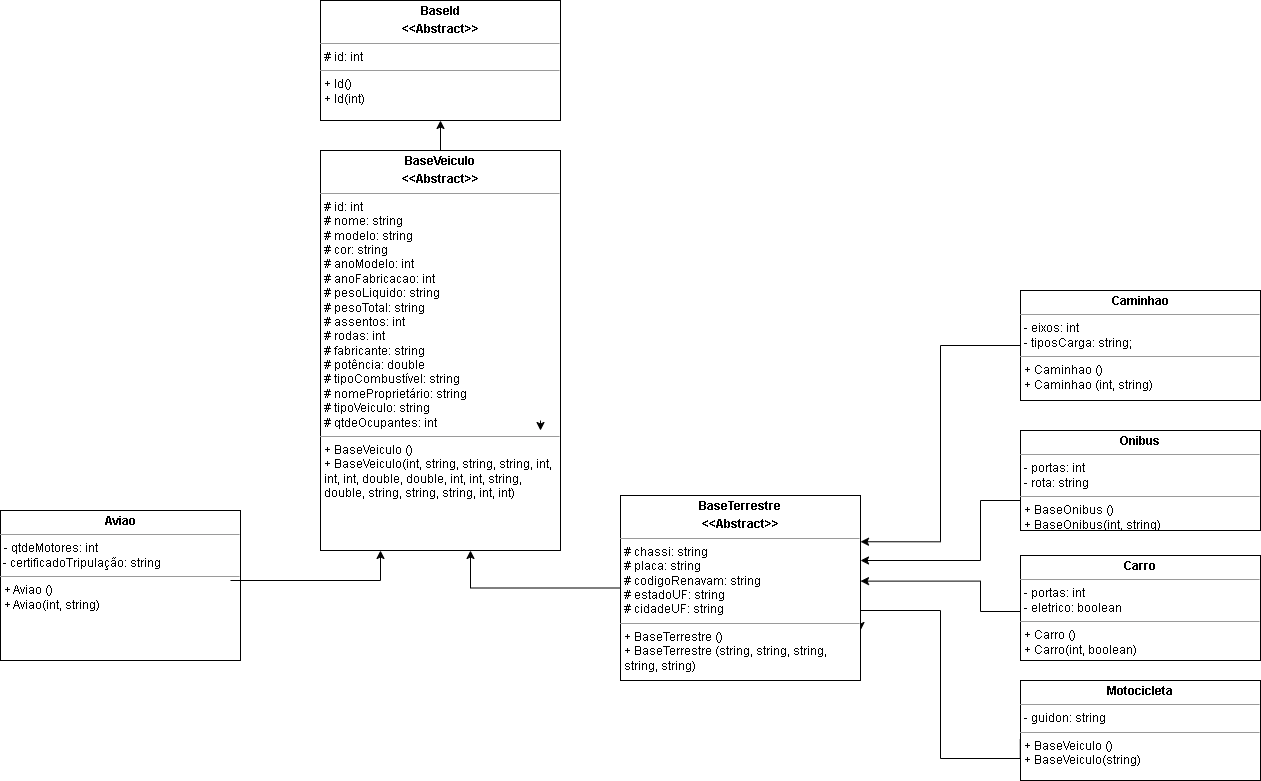

The diagram above was exported from draw.io. Its source (the exported page's mxGraphModel, read from the mxfile embedded in the PNG):
<mxGraphModel dx="1120" dy="490" grid="1" gridSize="10" guides="1" tooltips="1" connect="1" arrows="1" fold="1" page="1" pageScale="1" pageWidth="2336" pageHeight="1654" math="0" shadow="0">
  <root>
    <mxCell id="0" />
    <mxCell id="1" parent="0" />
    <mxCell id="H33x3pCk8NwwzWKJzG7v-1" value="&lt;p style=&quot;margin:0px;margin-top:4px;text-align:center;&quot;&gt;&lt;b&gt;BaseId&lt;/b&gt;&lt;/p&gt;&lt;p style=&quot;margin:0px;margin-top:4px;text-align:center;&quot;&gt;&lt;b&gt;&amp;lt;&amp;lt;Abstract&amp;gt;&amp;gt;&lt;/b&gt;&lt;/p&gt;&lt;hr size=&quot;1&quot;&gt;&lt;p style=&quot;margin:0px;margin-left:4px;&quot;&gt;# id: int&lt;/p&gt;&lt;hr size=&quot;1&quot;&gt;&lt;p style=&quot;margin:0px;margin-left:4px;&quot;&gt;+ Id()&lt;/p&gt;&lt;p style=&quot;margin:0px;margin-left:4px;&quot;&gt;+ Id(int)&lt;/p&gt;" style="verticalAlign=top;align=left;overflow=fill;fontSize=12;fontFamily=Helvetica;html=1;whiteSpace=wrap;" parent="1" vertex="1">
      <mxGeometry x="820" y="500" width="240" height="120" as="geometry" />
    </mxCell>
    <mxCell id="xUWki0u0DesBhM3nmXtP-1" style="edgeStyle=orthogonalEdgeStyle;rounded=0;orthogonalLoop=1;jettySize=auto;html=1;entryX=0.5;entryY=1;entryDx=0;entryDy=0;" parent="1" source="H33x3pCk8NwwzWKJzG7v-2" target="H33x3pCk8NwwzWKJzG7v-1" edge="1">
      <mxGeometry relative="1" as="geometry" />
    </mxCell>
    <mxCell id="H33x3pCk8NwwzWKJzG7v-2" value="&lt;p style=&quot;margin:0px;margin-top:4px;text-align:center;&quot;&gt;&lt;b&gt;BaseVeiculo&lt;/b&gt;&lt;/p&gt;&lt;p style=&quot;margin:0px;margin-top:4px;text-align:center;&quot;&gt;&lt;b&gt;&amp;lt;&amp;lt;Abstract&amp;gt;&amp;gt;&lt;/b&gt;&lt;/p&gt;&lt;hr size=&quot;1&quot;&gt;&lt;p style=&quot;margin:0px;margin-left:4px;&quot;&gt;# id: int&lt;/p&gt;&lt;p style=&quot;margin:0px;margin-left:4px;&quot;&gt;# nome: string&lt;/p&gt;&lt;p style=&quot;margin:0px;margin-left:4px;&quot;&gt;# modelo: string&lt;/p&gt;&lt;p style=&quot;margin:0px;margin-left:4px;&quot;&gt;# cor: string&lt;/p&gt;&lt;p style=&quot;margin:0px;margin-left:4px;&quot;&gt;# anoModelo: int&lt;/p&gt;&lt;p style=&quot;margin:0px;margin-left:4px;&quot;&gt;# anoFabricacao: int&lt;/p&gt;&lt;p style=&quot;margin:0px;margin-left:4px;&quot;&gt;# pesoLiquido: string&lt;/p&gt;&lt;p style=&quot;margin:0px;margin-left:4px;&quot;&gt;# pesoTotal: string&lt;/p&gt;&lt;p style=&quot;margin:0px;margin-left:4px;&quot;&gt;# assentos: int&lt;/p&gt;&lt;p style=&quot;margin:0px;margin-left:4px;&quot;&gt;# rodas: int&lt;/p&gt;&lt;p style=&quot;margin:0px;margin-left:4px;&quot;&gt;# fabricante: string&lt;/p&gt;&lt;p style=&quot;margin:0px;margin-left:4px;&quot;&gt;# potência: double&lt;/p&gt;&lt;p style=&quot;margin:0px;margin-left:4px;&quot;&gt;# tipoCombustível: string&lt;/p&gt;&lt;p style=&quot;margin:0px;margin-left:4px;&quot;&gt;# nomeProprietário: string&lt;/p&gt;&lt;p style=&quot;margin:0px;margin-left:4px;&quot;&gt;# tipoVeiculo: string&lt;/p&gt;&lt;p style=&quot;margin:0px;margin-left:4px;&quot;&gt;# qtdeOcupantes: int&lt;/p&gt;&lt;hr size=&quot;1&quot;&gt;&lt;p style=&quot;margin:0px;margin-left:4px;&quot;&gt;+ BaseVeiculo ()&lt;/p&gt;&lt;p style=&quot;margin:0px;margin-left:4px;&quot;&gt;+ BaseVeiculo(int, string, string, string, int, int, int, double, double, int, int, string, double, string, string, string, int, int)&lt;/p&gt;&lt;p style=&quot;margin:0px;margin-left:4px;&quot;&gt;&lt;br&gt;&lt;/p&gt;&lt;p style=&quot;margin:0px;margin-left:4px;&quot;&gt;&lt;br&gt;&lt;/p&gt;" style="verticalAlign=top;align=left;overflow=fill;fontSize=12;fontFamily=Helvetica;html=1;whiteSpace=wrap;" parent="1" vertex="1">
      <mxGeometry x="820" y="650" width="240" height="400" as="geometry" />
    </mxCell>
    <mxCell id="Ffok0zkhwkC0NSTtye9K-3" style="edgeStyle=orthogonalEdgeStyle;rounded=0;orthogonalLoop=1;jettySize=auto;html=1;exitX=0.5;exitY=1;exitDx=0;exitDy=0;" parent="1" edge="1">
      <mxGeometry relative="1" as="geometry">
        <mxPoint x="1040" y="930" as="targetPoint" />
        <mxPoint x="1040" y="920" as="sourcePoint" />
      </mxGeometry>
    </mxCell>
    <mxCell id="xUWki0u0DesBhM3nmXtP-3" value="&lt;p style=&quot;margin:0px;margin-top:4px;text-align:center;&quot;&gt;&lt;b&gt;Aviao&lt;/b&gt;&lt;/p&gt;&lt;hr size=&quot;1&quot;&gt;&lt;p style=&quot;margin:0px;margin-left:4px;&quot;&gt;- qtdeMotores: int&lt;span style=&quot;background-color: initial;&quot;&gt;&amp;nbsp;&lt;/span&gt;&lt;/p&gt;&amp;nbsp;- certificadoTripulação: string&lt;hr size=&quot;1&quot;&gt;&lt;p style=&quot;margin:0px;margin-left:4px;&quot;&gt;+ Aviao ()&lt;/p&gt;&lt;p style=&quot;margin:0px;margin-left:4px;&quot;&gt;+ Aviao(int, string)&lt;/p&gt;&lt;p style=&quot;margin:0px;margin-left:4px;&quot;&gt;&lt;br&gt;&lt;/p&gt;&lt;p style=&quot;margin:0px;margin-left:4px;&quot;&gt;&lt;br&gt;&lt;/p&gt;" style="verticalAlign=top;align=left;overflow=fill;fontSize=12;fontFamily=Helvetica;html=1;whiteSpace=wrap;" parent="1" vertex="1">
      <mxGeometry x="500" y="1010" width="240" height="150" as="geometry" />
    </mxCell>
    <mxCell id="xUWki0u0DesBhM3nmXtP-36" style="edgeStyle=orthogonalEdgeStyle;rounded=0;orthogonalLoop=1;jettySize=auto;html=1;entryX=1;entryY=0.25;entryDx=0;entryDy=0;" parent="1" source="xUWki0u0DesBhM3nmXtP-4" target="xUWki0u0DesBhM3nmXtP-33" edge="1">
      <mxGeometry relative="1" as="geometry" />
    </mxCell>
    <mxCell id="xUWki0u0DesBhM3nmXtP-4" value="&lt;p style=&quot;margin:0px;margin-top:4px;text-align:center;&quot;&gt;&lt;b&gt;Caminhao&lt;/b&gt;&lt;/p&gt;&lt;hr size=&quot;1&quot;&gt;&lt;p style=&quot;margin:0px;margin-left:4px;&quot;&gt;- eixos: int&lt;br&gt;&lt;/p&gt;&lt;p style=&quot;margin:0px;margin-left:4px;&quot;&gt;- tiposCarga: string;&lt;/p&gt;&lt;hr size=&quot;1&quot;&gt;&lt;p style=&quot;margin:0px;margin-left:4px;&quot;&gt;+ Caminhao ()&lt;/p&gt;&lt;p style=&quot;margin:0px;margin-left:4px;&quot;&gt;+ Caminhao (int, string)&lt;/p&gt;&lt;p style=&quot;margin:0px;margin-left:4px;&quot;&gt;&lt;br&gt;&lt;/p&gt;&lt;p style=&quot;margin:0px;margin-left:4px;&quot;&gt;&lt;br&gt;&lt;/p&gt;" style="verticalAlign=top;align=left;overflow=fill;fontSize=12;fontFamily=Helvetica;html=1;whiteSpace=wrap;" parent="1" vertex="1">
      <mxGeometry x="1520" y="790" width="240" height="110" as="geometry" />
    </mxCell>
    <mxCell id="xUWki0u0DesBhM3nmXtP-41" style="edgeStyle=orthogonalEdgeStyle;rounded=0;orthogonalLoop=1;jettySize=auto;html=1;entryX=1.002;entryY=0.629;entryDx=0;entryDy=0;entryPerimeter=0;exitX=0;exitY=0.75;exitDx=0;exitDy=0;" parent="1" source="xUWki0u0DesBhM3nmXtP-5" edge="1">
      <mxGeometry relative="1" as="geometry">
        <mxPoint x="1360" y="1080.62" as="targetPoint" />
        <mxPoint x="1519.52" y="1145.0032558139533" as="sourcePoint" />
        <Array as="points">
          <mxPoint x="1520" y="1111" />
          <mxPoint x="1480" y="1111" />
          <mxPoint x="1480" y="1081" />
        </Array>
      </mxGeometry>
    </mxCell>
    <mxCell id="xUWki0u0DesBhM3nmXtP-5" value="&lt;p style=&quot;margin:0px;margin-top:4px;text-align:center;&quot;&gt;&lt;b&gt;Carro&lt;/b&gt;&lt;/p&gt;&lt;hr size=&quot;1&quot;&gt;&lt;p style=&quot;margin:0px;margin-left:4px;&quot;&gt;- portas: int&lt;br&gt;&lt;/p&gt;&lt;p style=&quot;margin:0px;margin-left:4px;&quot;&gt;- eletrico: boolean&lt;/p&gt;&lt;hr size=&quot;1&quot;&gt;&lt;p style=&quot;margin:0px;margin-left:4px;&quot;&gt;+ Carro ()&lt;/p&gt;&lt;p style=&quot;margin:0px;margin-left:4px;&quot;&gt;+ Carro(int, boolean)&lt;/p&gt;&lt;p style=&quot;margin:0px;margin-left:4px;&quot;&gt;&lt;br&gt;&lt;/p&gt;&lt;p style=&quot;margin:0px;margin-left:4px;&quot;&gt;&lt;br&gt;&lt;/p&gt;" style="verticalAlign=top;align=left;overflow=fill;fontSize=12;fontFamily=Helvetica;html=1;whiteSpace=wrap;" parent="1" vertex="1">
      <mxGeometry x="1520" y="1055" width="240" height="105" as="geometry" />
    </mxCell>
    <mxCell id="xUWki0u0DesBhM3nmXtP-42" style="edgeStyle=orthogonalEdgeStyle;rounded=0;orthogonalLoop=1;jettySize=auto;html=1;entryX=1.015;entryY=0.81;entryDx=0;entryDy=0;entryPerimeter=0;exitX=-0.001;exitY=0.587;exitDx=0;exitDy=0;exitPerimeter=0;" parent="1" source="xUWki0u0DesBhM3nmXtP-6" edge="1">
      <mxGeometry relative="1" as="geometry">
        <mxPoint x="1506.4" y="1345.4232558139536" as="sourcePoint" />
        <mxPoint x="1360" y="1130" as="targetPoint" />
        <Array as="points">
          <mxPoint x="1440" y="1258" />
          <mxPoint x="1440" y="1110" />
          <mxPoint x="1360" y="1110" />
        </Array>
      </mxGeometry>
    </mxCell>
    <mxCell id="xUWki0u0DesBhM3nmXtP-6" value="&lt;p style=&quot;margin:0px;margin-top:4px;text-align:center;&quot;&gt;&lt;b&gt;Motocicleta&lt;/b&gt;&lt;/p&gt;&lt;hr size=&quot;1&quot;&gt;&lt;p style=&quot;margin:0px;margin-left:4px;&quot;&gt;- guidon: string&lt;/p&gt;&lt;hr size=&quot;1&quot;&gt;&lt;p style=&quot;margin:0px;margin-left:4px;&quot;&gt;+ BaseVeiculo ()&lt;/p&gt;&lt;p style=&quot;margin:0px;margin-left:4px;&quot;&gt;+ BaseVeiculo(string)&lt;/p&gt;&lt;p style=&quot;margin:0px;margin-left:4px;&quot;&gt;&lt;br&gt;&lt;/p&gt;&lt;p style=&quot;margin:0px;margin-left:4px;&quot;&gt;&lt;br&gt;&lt;/p&gt;" style="verticalAlign=top;align=left;overflow=fill;fontSize=12;fontFamily=Helvetica;html=1;whiteSpace=wrap;" parent="1" vertex="1">
      <mxGeometry x="1520" y="1180" width="240" height="100" as="geometry" />
    </mxCell>
    <mxCell id="xUWki0u0DesBhM3nmXtP-43" style="edgeStyle=orthogonalEdgeStyle;rounded=0;orthogonalLoop=1;jettySize=auto;html=1;entryX=1;entryY=0.375;entryDx=0;entryDy=0;entryPerimeter=0;" parent="1" edge="1">
      <mxGeometry relative="1" as="geometry">
        <mxPoint x="1520" y="990" as="sourcePoint" />
        <mxPoint x="1360" y="1060" as="targetPoint" />
        <Array as="points">
          <mxPoint x="1520" y="1000" />
          <mxPoint x="1480" y="1000" />
          <mxPoint x="1480" y="1060" />
        </Array>
      </mxGeometry>
    </mxCell>
    <mxCell id="xUWki0u0DesBhM3nmXtP-7" value="&lt;p style=&quot;margin:0px;margin-top:4px;text-align:center;&quot;&gt;&lt;b&gt;Onibus&lt;/b&gt;&lt;/p&gt;&lt;hr size=&quot;1&quot;&gt;&lt;p style=&quot;margin:0px;margin-left:4px;&quot;&gt;- portas: int&lt;/p&gt;&lt;p style=&quot;margin:0px;margin-left:4px;&quot;&gt;-&lt;span style=&quot;background-color: initial;&quot;&gt;&amp;nbsp;rota: string&lt;/span&gt;&lt;/p&gt;&lt;hr size=&quot;1&quot;&gt;&lt;p style=&quot;margin:0px;margin-left:4px;&quot;&gt;+ BaseOnibus ()&lt;/p&gt;&lt;p style=&quot;margin:0px;margin-left:4px;&quot;&gt;+ BaseOnibus(int, string)&lt;/p&gt;&lt;p style=&quot;margin:0px;margin-left:4px;&quot;&gt;&lt;br&gt;&lt;/p&gt;&lt;p style=&quot;margin:0px;margin-left:4px;&quot;&gt;&lt;br&gt;&lt;/p&gt;" style="verticalAlign=top;align=left;overflow=fill;fontSize=12;fontFamily=Helvetica;html=1;whiteSpace=wrap;" parent="1" vertex="1">
      <mxGeometry x="1520" y="930" width="240" height="100" as="geometry" />
    </mxCell>
    <mxCell id="xUWki0u0DesBhM3nmXtP-35" style="edgeStyle=orthogonalEdgeStyle;rounded=0;orthogonalLoop=1;jettySize=auto;html=1;" parent="1" target="H33x3pCk8NwwzWKJzG7v-2" edge="1">
      <mxGeometry relative="1" as="geometry">
        <mxPoint x="870" y="1050.0000000000002" as="targetPoint" />
        <Array as="points">
          <mxPoint x="880" y="1080" />
        </Array>
        <mxPoint x="730" y="1080" as="sourcePoint" />
      </mxGeometry>
    </mxCell>
    <mxCell id="xUWki0u0DesBhM3nmXtP-34" style="edgeStyle=orthogonalEdgeStyle;rounded=0;orthogonalLoop=1;jettySize=auto;html=1;entryX=0.625;entryY=1;entryDx=0;entryDy=0;entryPerimeter=0;" parent="1" source="xUWki0u0DesBhM3nmXtP-33" target="H33x3pCk8NwwzWKJzG7v-2" edge="1">
      <mxGeometry relative="1" as="geometry" />
    </mxCell>
    <mxCell id="xUWki0u0DesBhM3nmXtP-33" value="&lt;p style=&quot;margin:0px;margin-top:4px;text-align:center;&quot;&gt;&lt;b&gt;BaseTerrestre&lt;/b&gt;&lt;/p&gt;&lt;p style=&quot;margin:0px;margin-top:4px;text-align:center;&quot;&gt;&lt;b&gt;&amp;lt;&amp;lt;Abstract&amp;gt;&amp;gt;&lt;/b&gt;&lt;/p&gt;&lt;hr size=&quot;1&quot;&gt;&lt;p style=&quot;margin:0px;margin-left:4px;&quot;&gt;# chassi: string&lt;/p&gt;&lt;p style=&quot;margin:0px;margin-left:4px;&quot;&gt;# placa: string&lt;/p&gt;&lt;p style=&quot;margin:0px;margin-left:4px;&quot;&gt;# codigoRenavam: string&lt;/p&gt;&lt;p style=&quot;margin:0px;margin-left:4px;&quot;&gt;# estadoUF: string&lt;/p&gt;&lt;p style=&quot;margin:0px;margin-left:4px;&quot;&gt;# cidadeUF: string&lt;/p&gt;&lt;hr size=&quot;1&quot;&gt;&lt;p style=&quot;margin:0px;margin-left:4px;&quot;&gt;+ BaseTerrestre ()&lt;/p&gt;&lt;p style=&quot;margin:0px;margin-left:4px;&quot;&gt;+ BaseTerrestre (string, string, string, string, string)&lt;/p&gt;&lt;p style=&quot;margin:0px;margin-left:4px;&quot;&gt;&lt;br&gt;&lt;/p&gt;&lt;p style=&quot;margin:0px;margin-left:4px;&quot;&gt;&lt;br&gt;&lt;/p&gt;" style="verticalAlign=top;align=left;overflow=fill;fontSize=12;fontFamily=Helvetica;html=1;whiteSpace=wrap;" parent="1" vertex="1">
      <mxGeometry x="1120" y="995" width="240" height="185" as="geometry" />
    </mxCell>
  </root>
</mxGraphModel>